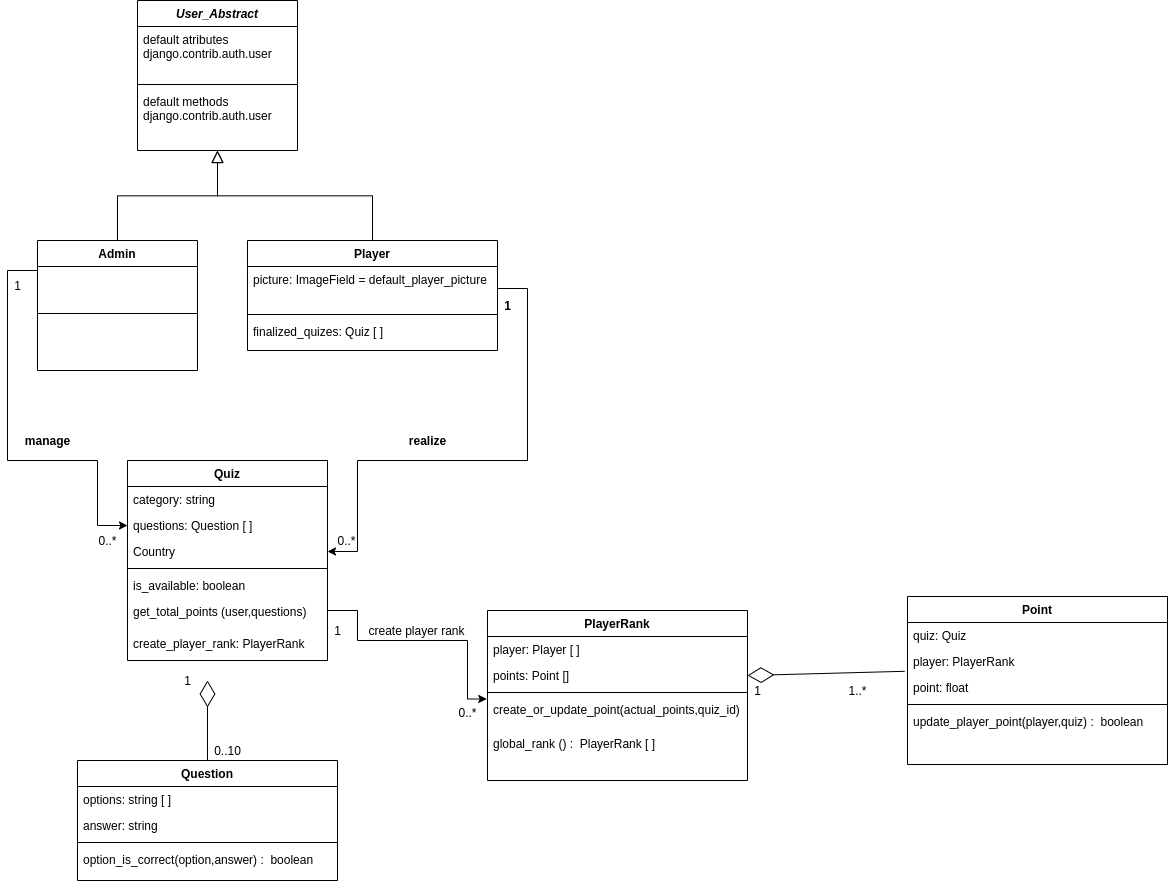

The diagram above was exported from draw.io. Its source (the exported page's mxGraphModel, read from the mxfile embedded in the PNG):
<mxGraphModel dx="1698" dy="863" grid="1" gridSize="10" guides="1" tooltips="1" connect="1" arrows="1" fold="1" page="1" pageScale="1" pageWidth="827" pageHeight="1169" math="0" shadow="0">
  <root>
    <mxCell id="WIyWlLk6GJQsqaUBKTNV-0" />
    <mxCell id="WIyWlLk6GJQsqaUBKTNV-1" parent="WIyWlLk6GJQsqaUBKTNV-0" />
    <mxCell id="zkfFHV4jXpPFQw0GAbJ--0" value="User_Abstract" style="swimlane;fontStyle=3;align=center;verticalAlign=top;childLayout=stackLayout;horizontal=1;startSize=26;horizontalStack=0;resizeParent=1;resizeLast=0;collapsible=1;marginBottom=0;rounded=0;shadow=0;strokeWidth=1;" parent="WIyWlLk6GJQsqaUBKTNV-1" vertex="1">
      <mxGeometry x="220" y="120" width="160" height="150" as="geometry">
        <mxRectangle x="230" y="140" width="160" height="26" as="alternateBounds" />
      </mxGeometry>
    </mxCell>
    <mxCell id="zkfFHV4jXpPFQw0GAbJ--3" value="default atributes&#10;django.contrib.auth.user" style="text;align=left;verticalAlign=top;spacingLeft=4;spacingRight=4;overflow=hidden;rotatable=0;points=[[0,0.5],[1,0.5]];portConstraint=eastwest;rounded=0;shadow=0;html=0;" parent="zkfFHV4jXpPFQw0GAbJ--0" vertex="1">
      <mxGeometry y="26" width="160" height="54" as="geometry" />
    </mxCell>
    <mxCell id="zkfFHV4jXpPFQw0GAbJ--4" value="" style="line;html=1;strokeWidth=1;align=left;verticalAlign=middle;spacingTop=-1;spacingLeft=3;spacingRight=3;rotatable=0;labelPosition=right;points=[];portConstraint=eastwest;" parent="zkfFHV4jXpPFQw0GAbJ--0" vertex="1">
      <mxGeometry y="80" width="160" height="8" as="geometry" />
    </mxCell>
    <mxCell id="zkfFHV4jXpPFQw0GAbJ--5" value="default methods&#10;django.contrib.auth.user" style="text;align=left;verticalAlign=top;spacingLeft=4;spacingRight=4;overflow=hidden;rotatable=0;points=[[0,0.5],[1,0.5]];portConstraint=eastwest;" parent="zkfFHV4jXpPFQw0GAbJ--0" vertex="1">
      <mxGeometry y="88" width="160" height="62" as="geometry" />
    </mxCell>
    <mxCell id="6winWpJw7I5kYMfJ_cyB-11" style="edgeStyle=orthogonalEdgeStyle;rounded=0;orthogonalLoop=1;jettySize=auto;html=1;entryX=0;entryY=0.5;entryDx=0;entryDy=0;" edge="1" parent="WIyWlLk6GJQsqaUBKTNV-1" source="zkfFHV4jXpPFQw0GAbJ--6" target="6winWpJw7I5kYMfJ_cyB-6">
      <mxGeometry relative="1" as="geometry">
        <Array as="points">
          <mxPoint x="90" y="390" />
          <mxPoint x="90" y="580" />
          <mxPoint x="180" y="580" />
          <mxPoint x="180" y="645" />
        </Array>
      </mxGeometry>
    </mxCell>
    <mxCell id="zkfFHV4jXpPFQw0GAbJ--6" value="Admin" style="swimlane;fontStyle=1;align=center;verticalAlign=top;childLayout=stackLayout;horizontal=1;startSize=26;horizontalStack=0;resizeParent=1;resizeLast=0;collapsible=1;marginBottom=0;rounded=0;shadow=0;strokeWidth=1;" parent="WIyWlLk6GJQsqaUBKTNV-1" vertex="1">
      <mxGeometry x="120" y="360" width="160" height="130" as="geometry">
        <mxRectangle x="130" y="380" width="160" height="26" as="alternateBounds" />
      </mxGeometry>
    </mxCell>
    <mxCell id="zkfFHV4jXpPFQw0GAbJ--9" value="" style="line;html=1;strokeWidth=1;align=left;verticalAlign=middle;spacingTop=-1;spacingLeft=3;spacingRight=3;rotatable=0;labelPosition=right;points=[];portConstraint=eastwest;" parent="zkfFHV4jXpPFQw0GAbJ--6" vertex="1">
      <mxGeometry y="26" width="160" height="94" as="geometry" />
    </mxCell>
    <mxCell id="zkfFHV4jXpPFQw0GAbJ--12" value="" style="endArrow=block;endSize=10;endFill=0;shadow=0;strokeWidth=1;rounded=0;edgeStyle=elbowEdgeStyle;elbow=vertical;" parent="WIyWlLk6GJQsqaUBKTNV-1" source="zkfFHV4jXpPFQw0GAbJ--6" target="zkfFHV4jXpPFQw0GAbJ--0" edge="1">
      <mxGeometry width="160" relative="1" as="geometry">
        <mxPoint x="200" y="203" as="sourcePoint" />
        <mxPoint x="200" y="203" as="targetPoint" />
      </mxGeometry>
    </mxCell>
    <mxCell id="zkfFHV4jXpPFQw0GAbJ--13" value="Player" style="swimlane;fontStyle=1;align=center;verticalAlign=top;childLayout=stackLayout;horizontal=1;startSize=26;horizontalStack=0;resizeParent=1;resizeLast=0;collapsible=1;marginBottom=0;rounded=0;shadow=0;strokeWidth=1;" parent="WIyWlLk6GJQsqaUBKTNV-1" vertex="1">
      <mxGeometry x="330" y="360" width="250" height="110" as="geometry">
        <mxRectangle x="340" y="380" width="170" height="26" as="alternateBounds" />
      </mxGeometry>
    </mxCell>
    <mxCell id="zkfFHV4jXpPFQw0GAbJ--14" value="picture: ImageField = default_player_picture" style="text;align=left;verticalAlign=top;spacingLeft=4;spacingRight=4;overflow=hidden;rotatable=0;points=[[0,0.5],[1,0.5]];portConstraint=eastwest;" parent="zkfFHV4jXpPFQw0GAbJ--13" vertex="1">
      <mxGeometry y="26" width="250" height="44" as="geometry" />
    </mxCell>
    <mxCell id="zkfFHV4jXpPFQw0GAbJ--15" value="" style="line;html=1;strokeWidth=1;align=left;verticalAlign=middle;spacingTop=-1;spacingLeft=3;spacingRight=3;rotatable=0;labelPosition=right;points=[];portConstraint=eastwest;" parent="zkfFHV4jXpPFQw0GAbJ--13" vertex="1">
      <mxGeometry y="70" width="250" height="8" as="geometry" />
    </mxCell>
    <mxCell id="6winWpJw7I5kYMfJ_cyB-15" value="finalized_quizes: Quiz [ ]" style="text;align=left;verticalAlign=top;spacingLeft=4;spacingRight=4;overflow=hidden;rotatable=0;points=[[0,0.5],[1,0.5]];portConstraint=eastwest;" vertex="1" parent="zkfFHV4jXpPFQw0GAbJ--13">
      <mxGeometry y="78" width="250" height="26" as="geometry" />
    </mxCell>
    <mxCell id="zkfFHV4jXpPFQw0GAbJ--16" value="" style="endArrow=block;endSize=10;endFill=0;shadow=0;strokeWidth=1;rounded=0;edgeStyle=elbowEdgeStyle;elbow=vertical;" parent="WIyWlLk6GJQsqaUBKTNV-1" source="zkfFHV4jXpPFQw0GAbJ--13" target="zkfFHV4jXpPFQw0GAbJ--0" edge="1">
      <mxGeometry width="160" relative="1" as="geometry">
        <mxPoint x="210" y="373" as="sourcePoint" />
        <mxPoint x="310" y="271" as="targetPoint" />
      </mxGeometry>
    </mxCell>
    <mxCell id="6winWpJw7I5kYMfJ_cyB-45" style="edgeStyle=orthogonalEdgeStyle;rounded=0;orthogonalLoop=1;jettySize=auto;html=1;entryX=-0.003;entryY=0.073;entryDx=0;entryDy=0;entryPerimeter=0;" edge="1" parent="WIyWlLk6GJQsqaUBKTNV-1" source="6winWpJw7I5kYMfJ_cyB-2" target="6winWpJw7I5kYMfJ_cyB-44">
      <mxGeometry relative="1" as="geometry">
        <Array as="points">
          <mxPoint x="440" y="730" />
          <mxPoint x="440" y="760" />
          <mxPoint x="550" y="760" />
          <mxPoint x="550" y="818" />
        </Array>
      </mxGeometry>
    </mxCell>
    <mxCell id="6winWpJw7I5kYMfJ_cyB-2" value="Quiz" style="swimlane;fontStyle=1;align=center;verticalAlign=top;childLayout=stackLayout;horizontal=1;startSize=26;horizontalStack=0;resizeParent=1;resizeLast=0;collapsible=1;marginBottom=0;rounded=0;shadow=0;strokeWidth=1;" vertex="1" parent="WIyWlLk6GJQsqaUBKTNV-1">
      <mxGeometry x="210" y="580" width="200" height="200" as="geometry">
        <mxRectangle x="550" y="140" width="160" height="26" as="alternateBounds" />
      </mxGeometry>
    </mxCell>
    <mxCell id="6winWpJw7I5kYMfJ_cyB-3" value="category: string " style="text;align=left;verticalAlign=top;spacingLeft=4;spacingRight=4;overflow=hidden;rotatable=0;points=[[0,0.5],[1,0.5]];portConstraint=eastwest;" vertex="1" parent="6winWpJw7I5kYMfJ_cyB-2">
      <mxGeometry y="26" width="200" height="26" as="geometry" />
    </mxCell>
    <mxCell id="6winWpJw7I5kYMfJ_cyB-6" value="questions: Question [ ]" style="text;align=left;verticalAlign=top;spacingLeft=4;spacingRight=4;overflow=hidden;rotatable=0;points=[[0,0.5],[1,0.5]];portConstraint=eastwest;rounded=0;shadow=0;html=0;" vertex="1" parent="6winWpJw7I5kYMfJ_cyB-2">
      <mxGeometry y="52" width="200" height="26" as="geometry" />
    </mxCell>
    <mxCell id="6winWpJw7I5kYMfJ_cyB-7" value="Country" style="text;align=left;verticalAlign=top;spacingLeft=4;spacingRight=4;overflow=hidden;rotatable=0;points=[[0,0.5],[1,0.5]];portConstraint=eastwest;rounded=0;shadow=0;html=0;" vertex="1" parent="6winWpJw7I5kYMfJ_cyB-2">
      <mxGeometry y="78" width="200" height="26" as="geometry" />
    </mxCell>
    <mxCell id="6winWpJw7I5kYMfJ_cyB-8" value="" style="line;html=1;strokeWidth=1;align=left;verticalAlign=middle;spacingTop=-1;spacingLeft=3;spacingRight=3;rotatable=0;labelPosition=right;points=[];portConstraint=eastwest;" vertex="1" parent="6winWpJw7I5kYMfJ_cyB-2">
      <mxGeometry y="104" width="200" height="8" as="geometry" />
    </mxCell>
    <mxCell id="6winWpJw7I5kYMfJ_cyB-9" value="is_available: boolean" style="text;align=left;verticalAlign=top;spacingLeft=4;spacingRight=4;overflow=hidden;rotatable=0;points=[[0,0.5],[1,0.5]];portConstraint=eastwest;" vertex="1" parent="6winWpJw7I5kYMfJ_cyB-2">
      <mxGeometry y="112" width="200" height="26" as="geometry" />
    </mxCell>
    <mxCell id="6winWpJw7I5kYMfJ_cyB-32" value="get_total_points (user,questions)" style="text;align=left;verticalAlign=top;spacingLeft=4;spacingRight=4;overflow=hidden;rotatable=0;points=[[0,0.5],[1,0.5]];portConstraint=eastwest;" vertex="1" parent="6winWpJw7I5kYMfJ_cyB-2">
      <mxGeometry y="138" width="200" height="32" as="geometry" />
    </mxCell>
    <mxCell id="6winWpJw7I5kYMfJ_cyB-40" value="create_player_rank: PlayerRank" style="text;align=left;verticalAlign=top;spacingLeft=4;spacingRight=4;overflow=hidden;rotatable=0;points=[[0,0.5],[1,0.5]];portConstraint=eastwest;" vertex="1" parent="6winWpJw7I5kYMfJ_cyB-2">
      <mxGeometry y="170" width="200" height="26" as="geometry" />
    </mxCell>
    <mxCell id="6winWpJw7I5kYMfJ_cyB-12" value="1" style="text;html=1;align=center;verticalAlign=middle;resizable=0;points=[];autosize=1;strokeColor=none;fillColor=none;" vertex="1" parent="WIyWlLk6GJQsqaUBKTNV-1">
      <mxGeometry x="90" y="395" width="20" height="20" as="geometry" />
    </mxCell>
    <mxCell id="6winWpJw7I5kYMfJ_cyB-14" value="0..*" style="text;html=1;align=center;verticalAlign=middle;resizable=0;points=[];autosize=1;strokeColor=none;fillColor=none;" vertex="1" parent="WIyWlLk6GJQsqaUBKTNV-1">
      <mxGeometry x="175" y="650" width="30" height="20" as="geometry" />
    </mxCell>
    <mxCell id="6winWpJw7I5kYMfJ_cyB-16" style="edgeStyle=orthogonalEdgeStyle;rounded=0;orthogonalLoop=1;jettySize=auto;html=1;entryX=1;entryY=0.5;entryDx=0;entryDy=0;" edge="1" parent="WIyWlLk6GJQsqaUBKTNV-1" source="zkfFHV4jXpPFQw0GAbJ--14" target="6winWpJw7I5kYMfJ_cyB-7">
      <mxGeometry relative="1" as="geometry">
        <Array as="points">
          <mxPoint x="610" y="408" />
          <mxPoint x="610" y="580" />
          <mxPoint x="440" y="580" />
          <mxPoint x="440" y="671" />
        </Array>
      </mxGeometry>
    </mxCell>
    <mxCell id="6winWpJw7I5kYMfJ_cyB-17" value="manage" style="text;html=1;align=center;verticalAlign=middle;resizable=0;points=[];autosize=1;strokeColor=none;fillColor=none;fontStyle=1" vertex="1" parent="WIyWlLk6GJQsqaUBKTNV-1">
      <mxGeometry x="100" y="550" width="60" height="20" as="geometry" />
    </mxCell>
    <mxCell id="6winWpJw7I5kYMfJ_cyB-18" value="realize" style="text;html=1;align=center;verticalAlign=middle;resizable=0;points=[];autosize=1;strokeColor=none;fillColor=none;fontStyle=1" vertex="1" parent="WIyWlLk6GJQsqaUBKTNV-1">
      <mxGeometry x="485" y="550" width="50" height="20" as="geometry" />
    </mxCell>
    <mxCell id="6winWpJw7I5kYMfJ_cyB-19" value="1" style="text;html=1;align=center;verticalAlign=middle;resizable=0;points=[];autosize=1;strokeColor=none;fillColor=none;fontStyle=1" vertex="1" parent="WIyWlLk6GJQsqaUBKTNV-1">
      <mxGeometry x="580" y="415" width="20" height="20" as="geometry" />
    </mxCell>
    <mxCell id="6winWpJw7I5kYMfJ_cyB-20" value="0..*" style="text;html=1;align=center;verticalAlign=middle;resizable=0;points=[];autosize=1;strokeColor=none;fillColor=none;" vertex="1" parent="WIyWlLk6GJQsqaUBKTNV-1">
      <mxGeometry x="414" y="650" width="30" height="20" as="geometry" />
    </mxCell>
    <mxCell id="6winWpJw7I5kYMfJ_cyB-21" value="Question" style="swimlane;fontStyle=1;align=center;verticalAlign=top;childLayout=stackLayout;horizontal=1;startSize=26;horizontalStack=0;resizeParent=1;resizeLast=0;collapsible=1;marginBottom=0;rounded=0;shadow=0;strokeWidth=1;" vertex="1" parent="WIyWlLk6GJQsqaUBKTNV-1">
      <mxGeometry x="160" y="880" width="260" height="120" as="geometry">
        <mxRectangle x="550" y="140" width="160" height="26" as="alternateBounds" />
      </mxGeometry>
    </mxCell>
    <mxCell id="6winWpJw7I5kYMfJ_cyB-22" value="options: string [ ]" style="text;align=left;verticalAlign=top;spacingLeft=4;spacingRight=4;overflow=hidden;rotatable=0;points=[[0,0.5],[1,0.5]];portConstraint=eastwest;" vertex="1" parent="6winWpJw7I5kYMfJ_cyB-21">
      <mxGeometry y="26" width="260" height="26" as="geometry" />
    </mxCell>
    <mxCell id="6winWpJw7I5kYMfJ_cyB-23" value="answer: string" style="text;align=left;verticalAlign=top;spacingLeft=4;spacingRight=4;overflow=hidden;rotatable=0;points=[[0,0.5],[1,0.5]];portConstraint=eastwest;rounded=0;shadow=0;html=0;" vertex="1" parent="6winWpJw7I5kYMfJ_cyB-21">
      <mxGeometry y="52" width="260" height="26" as="geometry" />
    </mxCell>
    <mxCell id="6winWpJw7I5kYMfJ_cyB-25" value="" style="line;html=1;strokeWidth=1;align=left;verticalAlign=middle;spacingTop=-1;spacingLeft=3;spacingRight=3;rotatable=0;labelPosition=right;points=[];portConstraint=eastwest;" vertex="1" parent="6winWpJw7I5kYMfJ_cyB-21">
      <mxGeometry y="78" width="260" height="8" as="geometry" />
    </mxCell>
    <mxCell id="6winWpJw7I5kYMfJ_cyB-26" value="option_is_correct(option,answer) :  boolean" style="text;align=left;verticalAlign=top;spacingLeft=4;spacingRight=4;overflow=hidden;rotatable=0;points=[[0,0.5],[1,0.5]];portConstraint=eastwest;" vertex="1" parent="6winWpJw7I5kYMfJ_cyB-21">
      <mxGeometry y="86" width="260" height="26" as="geometry" />
    </mxCell>
    <mxCell id="6winWpJw7I5kYMfJ_cyB-29" value="" style="endArrow=diamondThin;endFill=0;endSize=24;html=1;rounded=0;" edge="1" parent="WIyWlLk6GJQsqaUBKTNV-1" source="6winWpJw7I5kYMfJ_cyB-21">
      <mxGeometry width="160" relative="1" as="geometry">
        <mxPoint x="320" y="820" as="sourcePoint" />
        <mxPoint x="290" y="800" as="targetPoint" />
      </mxGeometry>
    </mxCell>
    <mxCell id="6winWpJw7I5kYMfJ_cyB-30" value="1" style="text;html=1;align=center;verticalAlign=middle;resizable=0;points=[];autosize=1;strokeColor=none;fillColor=none;" vertex="1" parent="WIyWlLk6GJQsqaUBKTNV-1">
      <mxGeometry x="260" y="790" width="20" height="20" as="geometry" />
    </mxCell>
    <mxCell id="6winWpJw7I5kYMfJ_cyB-31" value="0..10" style="text;html=1;align=center;verticalAlign=middle;resizable=0;points=[];autosize=1;strokeColor=none;fillColor=none;" vertex="1" parent="WIyWlLk6GJQsqaUBKTNV-1">
      <mxGeometry x="290" y="860" width="40" height="20" as="geometry" />
    </mxCell>
    <mxCell id="6winWpJw7I5kYMfJ_cyB-41" value="PlayerRank" style="swimlane;fontStyle=1;align=center;verticalAlign=top;childLayout=stackLayout;horizontal=1;startSize=26;horizontalStack=0;resizeParent=1;resizeLast=0;collapsible=1;marginBottom=0;rounded=0;shadow=0;strokeWidth=1;" vertex="1" parent="WIyWlLk6GJQsqaUBKTNV-1">
      <mxGeometry x="570" y="730" width="260" height="170" as="geometry">
        <mxRectangle x="550" y="140" width="160" height="26" as="alternateBounds" />
      </mxGeometry>
    </mxCell>
    <mxCell id="6winWpJw7I5kYMfJ_cyB-42" value="player: Player [ ]" style="text;align=left;verticalAlign=top;spacingLeft=4;spacingRight=4;overflow=hidden;rotatable=0;points=[[0,0.5],[1,0.5]];portConstraint=eastwest;" vertex="1" parent="6winWpJw7I5kYMfJ_cyB-41">
      <mxGeometry y="26" width="260" height="26" as="geometry" />
    </mxCell>
    <mxCell id="6winWpJw7I5kYMfJ_cyB-50" value="points: Point []" style="text;align=left;verticalAlign=top;spacingLeft=4;spacingRight=4;overflow=hidden;rotatable=0;points=[[0,0.5],[1,0.5]];portConstraint=eastwest;" vertex="1" parent="6winWpJw7I5kYMfJ_cyB-41">
      <mxGeometry y="52" width="260" height="26" as="geometry" />
    </mxCell>
    <mxCell id="6winWpJw7I5kYMfJ_cyB-43" value="" style="line;html=1;strokeWidth=1;align=left;verticalAlign=middle;spacingTop=-1;spacingLeft=3;spacingRight=3;rotatable=0;labelPosition=right;points=[];portConstraint=eastwest;" vertex="1" parent="6winWpJw7I5kYMfJ_cyB-41">
      <mxGeometry y="78" width="260" height="8" as="geometry" />
    </mxCell>
    <mxCell id="6winWpJw7I5kYMfJ_cyB-44" value="create_or_update_point(actual_points,quiz_id) " style="text;align=left;verticalAlign=top;spacingLeft=4;spacingRight=4;overflow=hidden;rotatable=0;points=[[0,0.5],[1,0.5]];portConstraint=eastwest;" vertex="1" parent="6winWpJw7I5kYMfJ_cyB-41">
      <mxGeometry y="86" width="260" height="34" as="geometry" />
    </mxCell>
    <mxCell id="6winWpJw7I5kYMfJ_cyB-60" value="global_rank () :  PlayerRank [ ]" style="text;align=left;verticalAlign=top;spacingLeft=4;spacingRight=4;overflow=hidden;rotatable=0;points=[[0,0.5],[1,0.5]];portConstraint=eastwest;" vertex="1" parent="6winWpJw7I5kYMfJ_cyB-41">
      <mxGeometry y="120" width="260" height="26" as="geometry" />
    </mxCell>
    <mxCell id="6winWpJw7I5kYMfJ_cyB-46" value="create player rank" style="text;html=1;align=center;verticalAlign=middle;resizable=0;points=[];autosize=1;strokeColor=none;fillColor=none;" vertex="1" parent="WIyWlLk6GJQsqaUBKTNV-1">
      <mxGeometry x="444" y="740" width="110" height="20" as="geometry" />
    </mxCell>
    <mxCell id="6winWpJw7I5kYMfJ_cyB-47" value="1" style="text;html=1;align=center;verticalAlign=middle;resizable=0;points=[];autosize=1;strokeColor=none;fillColor=none;" vertex="1" parent="WIyWlLk6GJQsqaUBKTNV-1">
      <mxGeometry x="410" y="740" width="20" height="20" as="geometry" />
    </mxCell>
    <mxCell id="6winWpJw7I5kYMfJ_cyB-48" value="0..*" style="text;html=1;align=center;verticalAlign=middle;resizable=0;points=[];autosize=1;strokeColor=none;fillColor=none;" vertex="1" parent="WIyWlLk6GJQsqaUBKTNV-1">
      <mxGeometry x="535" y="822" width="30" height="20" as="geometry" />
    </mxCell>
    <mxCell id="6winWpJw7I5kYMfJ_cyB-51" value="Point" style="swimlane;fontStyle=1;align=center;verticalAlign=top;childLayout=stackLayout;horizontal=1;startSize=26;horizontalStack=0;resizeParent=1;resizeLast=0;collapsible=1;marginBottom=0;rounded=0;shadow=0;strokeWidth=1;" vertex="1" parent="WIyWlLk6GJQsqaUBKTNV-1">
      <mxGeometry x="990" y="716" width="260" height="168" as="geometry">
        <mxRectangle x="550" y="140" width="160" height="26" as="alternateBounds" />
      </mxGeometry>
    </mxCell>
    <mxCell id="6winWpJw7I5kYMfJ_cyB-52" value="quiz: Quiz" style="text;align=left;verticalAlign=top;spacingLeft=4;spacingRight=4;overflow=hidden;rotatable=0;points=[[0,0.5],[1,0.5]];portConstraint=eastwest;" vertex="1" parent="6winWpJw7I5kYMfJ_cyB-51">
      <mxGeometry y="26" width="260" height="26" as="geometry" />
    </mxCell>
    <mxCell id="6winWpJw7I5kYMfJ_cyB-61" value="player: PlayerRank" style="text;align=left;verticalAlign=top;spacingLeft=4;spacingRight=4;overflow=hidden;rotatable=0;points=[[0,0.5],[1,0.5]];portConstraint=eastwest;" vertex="1" parent="6winWpJw7I5kYMfJ_cyB-51">
      <mxGeometry y="52" width="260" height="26" as="geometry" />
    </mxCell>
    <mxCell id="6winWpJw7I5kYMfJ_cyB-53" value="point: float" style="text;align=left;verticalAlign=top;spacingLeft=4;spacingRight=4;overflow=hidden;rotatable=0;points=[[0,0.5],[1,0.5]];portConstraint=eastwest;" vertex="1" parent="6winWpJw7I5kYMfJ_cyB-51">
      <mxGeometry y="78" width="260" height="26" as="geometry" />
    </mxCell>
    <mxCell id="6winWpJw7I5kYMfJ_cyB-54" value="" style="line;html=1;strokeWidth=1;align=left;verticalAlign=middle;spacingTop=-1;spacingLeft=3;spacingRight=3;rotatable=0;labelPosition=right;points=[];portConstraint=eastwest;" vertex="1" parent="6winWpJw7I5kYMfJ_cyB-51">
      <mxGeometry y="104" width="260" height="8" as="geometry" />
    </mxCell>
    <mxCell id="6winWpJw7I5kYMfJ_cyB-55" value="update_player_point(player,quiz) :  boolean" style="text;align=left;verticalAlign=top;spacingLeft=4;spacingRight=4;overflow=hidden;rotatable=0;points=[[0,0.5],[1,0.5]];portConstraint=eastwest;" vertex="1" parent="6winWpJw7I5kYMfJ_cyB-51">
      <mxGeometry y="112" width="260" height="26" as="geometry" />
    </mxCell>
    <mxCell id="6winWpJw7I5kYMfJ_cyB-57" value="" style="endArrow=diamondThin;endFill=0;endSize=24;html=1;rounded=0;entryX=1;entryY=0.5;entryDx=0;entryDy=0;exitX=-0.011;exitY=0.877;exitDx=0;exitDy=0;exitPerimeter=0;" edge="1" parent="WIyWlLk6GJQsqaUBKTNV-1" source="6winWpJw7I5kYMfJ_cyB-61" target="6winWpJw7I5kYMfJ_cyB-50">
      <mxGeometry width="160" relative="1" as="geometry">
        <mxPoint x="990" y="920" as="sourcePoint" />
        <mxPoint x="1150" y="920" as="targetPoint" />
      </mxGeometry>
    </mxCell>
    <mxCell id="6winWpJw7I5kYMfJ_cyB-58" value="1" style="text;html=1;align=center;verticalAlign=middle;resizable=0;points=[];autosize=1;strokeColor=none;fillColor=none;" vertex="1" parent="WIyWlLk6GJQsqaUBKTNV-1">
      <mxGeometry x="830" y="800" width="20" height="20" as="geometry" />
    </mxCell>
    <mxCell id="6winWpJw7I5kYMfJ_cyB-59" value="1..*" style="text;html=1;align=center;verticalAlign=middle;resizable=0;points=[];autosize=1;strokeColor=none;fillColor=none;" vertex="1" parent="WIyWlLk6GJQsqaUBKTNV-1">
      <mxGeometry x="925" y="800" width="30" height="20" as="geometry" />
    </mxCell>
  </root>
</mxGraphModel>